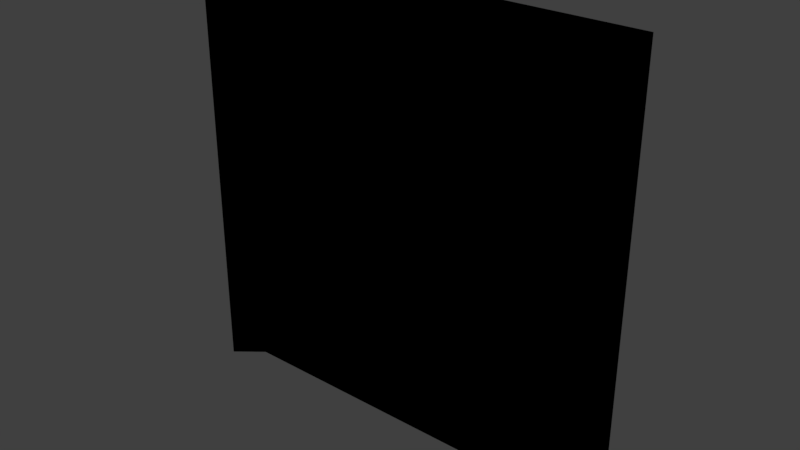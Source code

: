 # Source: MeshDoor.blend  (saved by Blender 2.79.0; exported with 4.5.12 LTS)
import bpy
from mathutils import Matrix  # noqa: F401  (used for matrix-valued properties, if any)

bpy.ops.wm.read_factory_settings(use_empty=True)
scene = bpy.context.scene
scene.name = 'Scene'

# ---- collections
col_collection_1 = bpy.data.collections.new('Collection 1'); scene.collection.children.link(col_collection_1)

# ---- materials (node trees are filled in below, after node groups)
mat_door = bpy.data.materials.new('Door')
mat_door.alpha_threshold = 0.0
mat_door.use_transparent_shadow = False
mat_door.roughness = 0.5
mat_door.line_color = (0.0, 0.0, 0.0, 1.0)

# ---- material node trees
mat_door.use_nodes = True; mat_door.node_tree.nodes.clear()
_N = mat_door.node_tree.nodes; _L = mat_door.node_tree.links
n0 = _N.new('NodeUndefined'); n0.name = 'Texture'; n0.location = (356, 335)
n1 = _N.new('NodeUndefined'); n1.name = 'Geometry'; n1.location = (45, 368)
n2 = _N.new('NodeUndefined'); n2.name = 'Output'; n2.location = (688, 352)
n2.inputs[1].default_value = 1.0
_L.new(n1.outputs[4], n0.inputs[0])
_L.new(n0.outputs[1], n2.inputs[0])

# ---- world
world_world = bpy.data.worlds.new('World'); scene.world = world_world
world_world.color = (0.05088, 0.05088, 0.05088)
world_world.use_sun_shadow = False
world_world.sun_shadow_jitter_overblur = 0.0
world_world.cycles.sampling_method = 'MANUAL'

# ---- meshes
me_door = bpy.data.meshes.new('Door')
me_door.from_pydata([(-1.0, -2.95e-08, 0.0), (1.0, -2.95e-08, 0.0), (-1.0, 0.0, 2.0), (1.0, -2.95e-08, 2.0), (-1.0, 0.2, -6.915e-10), (1.0, 0.2, -6.915e-10), (-1.0, 0.2, 2.0), (1.0, 0.2, 2.0), (-0.875, 0.2, 0.0), (0.875, 0.2, 0.0), (-0.875, 0.2, 1.875), (0.875, 0.2, 1.875), (-0.875, 0.1, 0.0), (0.875, 0.1, 0.0), (-0.875, 0.1, 1.875), (0.875, 0.1, 1.875)], [], [(12, 0, 4, 8), (6, 10, 8, 4), (1, 5, 7, 3), (2, 6, 4, 0), (3, 7, 6, 2), (9, 13, 15, 11), (5, 9, 11, 7), (7, 11, 10, 6), (12, 14, 15, 13), (11, 15, 14, 10), (10, 14, 12, 8), (5, 1, 13, 9)])
_uv = me_door.uv_layers.new(name='UVMap')
_uv.uv.foreach_set('vector', [0.1118, 0.0, 0.06477, 0.0, 0.0737, 0.0, 0.1207, 0.0, 0.07383, 0.9375, 0.1506, 0.8621, 0.1207, 0.0, 0.0737, 0.0, 1.0, 0.0, 0.8954, 0.0, 0.9253, 0.9329, 1.0, 1.0, 0.0, 1.0, 0.07383, 0.9375, 0.0737, 0.0, 9.337e-05, 0.0, 1.0, 1.0, 0.9253, 0.9329, 0.07383, 0.9375, 0.0, 1.0, 0.8441, 0.0, 0.7501, 0.0, 0.7449, 0.7468, 0.8463, 0.8593, 0.8954, 0.0, 0.8441, 0.0, 0.8463, 0.8593, 0.9253, 0.9329, 0.9253, 0.9329, 0.8463, 0.8593, 0.1506, 0.8621, 0.07383, 0.9375, 0.2501, 0.0, 0.2514, 0.7467, 0.7449, 0.7468, 0.7501, 0.0, 0.8463, 0.8593, 0.7449, 0.7468, 0.2514, 0.7467, 0.1506, 0.8621, 0.1506, 0.8621, 0.2514, 0.7467, 0.2501, 0.0, 0.1207, 0.0, 0.8954, 0.0, 0.824, 0.0, 0.7766, 0.0, 0.8441, 0.0])
me_door.materials.append(mat_door)
me_door.use_remesh_preserve_volume = False
me_door.use_remesh_preserve_attributes = False
me_door.use_mirror_vertex_groups = False
me_door.update()

# ---- objects
ob_door = bpy.data.objects.new('Door', me_door)

# ---- transforms, parenting, visibility, modifiers, constraints
ob_door.location = (0.0, 0.0, 0.0)
ob_door.lock_rotations_4d = False
ob_door.empty_display_type = 'ARROWS'
ob_door.lineart.crease_threshold = 0.0

# ---- collection membership
col_collection_1.objects.link(ob_door)

# ---- scene / render settings (as saved in the file)
scene.frame_start = 1; scene.frame_end = 250; scene.frame_set(1)
scene.render.engine = 'BLENDER_EEVEE_NEXT'
scene.render.resolution_percentage = 50
scene.render.dither_intensity = 0.0
scene.cycles.use_denoising = False
scene.cycles.samples = 128
scene.cycles.sampling_pattern = 'TABULATED_SOBOL'
scene.cycles.use_adaptive_sampling = False
scene.cycles.use_light_tree = False
scene.cycles.blur_glossy = 0.0
scene.cycles.sample_clamp_indirect = 0.0
scene.view_settings.view_transform = 'Standard'
bpy.context.view_layer.update()

# ---- added for rendering (the .blend has no active camera and no usable light): camera, sun
cam_auto = bpy.data.cameras.new('AutoCamera')
cam_auto.lens = 50.0
cam_auto.sensor_width = 36.0
cam_auto.clip_end = 1000.0
ob_auto_camera = bpy.data.objects.new('AutoCamera', cam_auto)
scene.collection.objects.link(ob_auto_camera)
ob_auto_camera.location = (2.62346, -3.04816, 3.09877)
ob_auto_camera.rotation_euler = (1.09748, -7.21219e-08, 0.694738)
scene.camera = ob_auto_camera
light_auto_sun = bpy.data.lights.new('AutoSun', 'SUN')
light_auto_sun.energy = 3.0
light_auto_sun.angle = 0.0523599
ob_auto_sun = bpy.data.objects.new('AutoSun', light_auto_sun)
scene.collection.objects.link(ob_auto_sun)
ob_auto_sun.rotation_euler = (0.872665, 0.174533, 0.523599)
bpy.context.view_layer.update()
